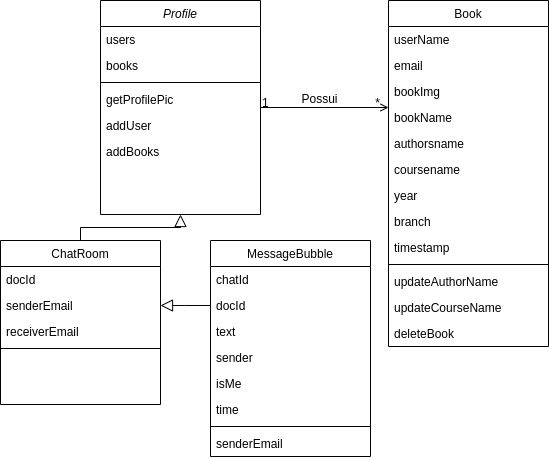

The diagram above was exported from draw.io. Its source (the exported page's mxGraphModel, read from the mxfile embedded in the PNG):
<mxGraphModel dx="1650" dy="790" grid="1" gridSize="10" guides="1" tooltips="1" connect="1" arrows="1" fold="1" page="1" pageScale="1" pageWidth="827" pageHeight="1169" math="0" shadow="0">
  <root>
    <mxCell id="WIyWlLk6GJQsqaUBKTNV-0" />
    <mxCell id="WIyWlLk6GJQsqaUBKTNV-1" parent="WIyWlLk6GJQsqaUBKTNV-0" />
    <mxCell id="zkfFHV4jXpPFQw0GAbJ--0" value="Profile" style="swimlane;fontStyle=2;align=center;verticalAlign=top;childLayout=stackLayout;horizontal=1;startSize=26;horizontalStack=0;resizeParent=1;resizeLast=0;collapsible=1;marginBottom=0;rounded=0;shadow=0;strokeWidth=1;" parent="WIyWlLk6GJQsqaUBKTNV-1" vertex="1">
      <mxGeometry x="220" y="120" width="160" height="214" as="geometry">
        <mxRectangle x="230" y="140" width="160" height="26" as="alternateBounds" />
      </mxGeometry>
    </mxCell>
    <mxCell id="zkfFHV4jXpPFQw0GAbJ--1" value="users" style="text;align=left;verticalAlign=top;spacingLeft=4;spacingRight=4;overflow=hidden;rotatable=0;points=[[0,0.5],[1,0.5]];portConstraint=eastwest;" parent="zkfFHV4jXpPFQw0GAbJ--0" vertex="1">
      <mxGeometry y="26" width="160" height="26" as="geometry" />
    </mxCell>
    <mxCell id="zkfFHV4jXpPFQw0GAbJ--2" value="books" style="text;align=left;verticalAlign=top;spacingLeft=4;spacingRight=4;overflow=hidden;rotatable=0;points=[[0,0.5],[1,0.5]];portConstraint=eastwest;rounded=0;shadow=0;html=0;" parent="zkfFHV4jXpPFQw0GAbJ--0" vertex="1">
      <mxGeometry y="52" width="160" height="26" as="geometry" />
    </mxCell>
    <mxCell id="zkfFHV4jXpPFQw0GAbJ--4" value="" style="line;html=1;strokeWidth=1;align=left;verticalAlign=middle;spacingTop=-1;spacingLeft=3;spacingRight=3;rotatable=0;labelPosition=right;points=[];portConstraint=eastwest;" parent="zkfFHV4jXpPFQw0GAbJ--0" vertex="1">
      <mxGeometry y="78" width="160" height="8" as="geometry" />
    </mxCell>
    <mxCell id="zkfFHV4jXpPFQw0GAbJ--5" value="getProfilePic" style="text;align=left;verticalAlign=top;spacingLeft=4;spacingRight=4;overflow=hidden;rotatable=0;points=[[0,0.5],[1,0.5]];portConstraint=eastwest;" parent="zkfFHV4jXpPFQw0GAbJ--0" vertex="1">
      <mxGeometry y="86" width="160" height="26" as="geometry" />
    </mxCell>
    <mxCell id="sXhJkhXUZjtewkmrbsEw-9" value="addUser" style="text;align=left;verticalAlign=top;spacingLeft=4;spacingRight=4;overflow=hidden;rotatable=0;points=[[0,0.5],[1,0.5]];portConstraint=eastwest;" parent="zkfFHV4jXpPFQw0GAbJ--0" vertex="1">
      <mxGeometry y="112" width="160" height="26" as="geometry" />
    </mxCell>
    <mxCell id="sXhJkhXUZjtewkmrbsEw-10" value="addBooks" style="text;align=left;verticalAlign=top;spacingLeft=4;spacingRight=4;overflow=hidden;rotatable=0;points=[[0,0.5],[1,0.5]];portConstraint=eastwest;" parent="zkfFHV4jXpPFQw0GAbJ--0" vertex="1">
      <mxGeometry y="138" width="160" height="26" as="geometry" />
    </mxCell>
    <mxCell id="zkfFHV4jXpPFQw0GAbJ--6" value="ChatRoom" style="swimlane;fontStyle=0;align=center;verticalAlign=top;childLayout=stackLayout;horizontal=1;startSize=26;horizontalStack=0;resizeParent=1;resizeLast=0;collapsible=1;marginBottom=0;rounded=0;shadow=0;strokeWidth=1;" parent="WIyWlLk6GJQsqaUBKTNV-1" vertex="1">
      <mxGeometry x="120" y="360" width="160" height="164" as="geometry">
        <mxRectangle x="130" y="380" width="160" height="26" as="alternateBounds" />
      </mxGeometry>
    </mxCell>
    <mxCell id="zkfFHV4jXpPFQw0GAbJ--7" value="docId" style="text;align=left;verticalAlign=top;spacingLeft=4;spacingRight=4;overflow=hidden;rotatable=0;points=[[0,0.5],[1,0.5]];portConstraint=eastwest;" parent="zkfFHV4jXpPFQw0GAbJ--6" vertex="1">
      <mxGeometry y="26" width="160" height="26" as="geometry" />
    </mxCell>
    <mxCell id="sXhJkhXUZjtewkmrbsEw-0" value="senderEmail" style="text;align=left;verticalAlign=top;spacingLeft=4;spacingRight=4;overflow=hidden;rotatable=0;points=[[0,0.5],[1,0.5]];portConstraint=eastwest;rounded=0;shadow=0;html=0;" parent="zkfFHV4jXpPFQw0GAbJ--6" vertex="1">
      <mxGeometry y="52" width="160" height="26" as="geometry" />
    </mxCell>
    <mxCell id="zkfFHV4jXpPFQw0GAbJ--8" value="receiverEmail" style="text;align=left;verticalAlign=top;spacingLeft=4;spacingRight=4;overflow=hidden;rotatable=0;points=[[0,0.5],[1,0.5]];portConstraint=eastwest;rounded=0;shadow=0;html=0;" parent="zkfFHV4jXpPFQw0GAbJ--6" vertex="1">
      <mxGeometry y="78" width="160" height="26" as="geometry" />
    </mxCell>
    <mxCell id="zkfFHV4jXpPFQw0GAbJ--9" value="" style="line;html=1;strokeWidth=1;align=left;verticalAlign=middle;spacingTop=-1;spacingLeft=3;spacingRight=3;rotatable=0;labelPosition=right;points=[];portConstraint=eastwest;" parent="zkfFHV4jXpPFQw0GAbJ--6" vertex="1">
      <mxGeometry y="104" width="160" height="8" as="geometry" />
    </mxCell>
    <mxCell id="zkfFHV4jXpPFQw0GAbJ--12" value="" style="endArrow=block;endSize=10;endFill=0;shadow=0;strokeWidth=1;rounded=0;edgeStyle=elbowEdgeStyle;elbow=vertical;" parent="WIyWlLk6GJQsqaUBKTNV-1" source="zkfFHV4jXpPFQw0GAbJ--6" target="zkfFHV4jXpPFQw0GAbJ--0" edge="1">
      <mxGeometry width="160" relative="1" as="geometry">
        <mxPoint x="200" y="203" as="sourcePoint" />
        <mxPoint x="200" y="203" as="targetPoint" />
      </mxGeometry>
    </mxCell>
    <mxCell id="zkfFHV4jXpPFQw0GAbJ--13" value="MessageBubble" style="swimlane;fontStyle=0;align=center;verticalAlign=top;childLayout=stackLayout;horizontal=1;startSize=26;horizontalStack=0;resizeParent=1;resizeLast=0;collapsible=1;marginBottom=0;rounded=0;shadow=0;strokeWidth=1;" parent="WIyWlLk6GJQsqaUBKTNV-1" vertex="1">
      <mxGeometry x="330" y="360" width="160" height="216" as="geometry">
        <mxRectangle x="340" y="380" width="170" height="26" as="alternateBounds" />
      </mxGeometry>
    </mxCell>
    <mxCell id="zkfFHV4jXpPFQw0GAbJ--14" value="chatId" style="text;align=left;verticalAlign=top;spacingLeft=4;spacingRight=4;overflow=hidden;rotatable=0;points=[[0,0.5],[1,0.5]];portConstraint=eastwest;" parent="zkfFHV4jXpPFQw0GAbJ--13" vertex="1">
      <mxGeometry y="26" width="160" height="26" as="geometry" />
    </mxCell>
    <mxCell id="sXhJkhXUZjtewkmrbsEw-1" value="docId" style="text;align=left;verticalAlign=top;spacingLeft=4;spacingRight=4;overflow=hidden;rotatable=0;points=[[0,0.5],[1,0.5]];portConstraint=eastwest;rounded=0;shadow=0;html=0;" parent="zkfFHV4jXpPFQw0GAbJ--13" vertex="1">
      <mxGeometry y="52" width="160" height="26" as="geometry" />
    </mxCell>
    <mxCell id="sXhJkhXUZjtewkmrbsEw-2" value="text" style="text;align=left;verticalAlign=top;spacingLeft=4;spacingRight=4;overflow=hidden;rotatable=0;points=[[0,0.5],[1,0.5]];portConstraint=eastwest;rounded=0;shadow=0;html=0;" parent="zkfFHV4jXpPFQw0GAbJ--13" vertex="1">
      <mxGeometry y="78" width="160" height="26" as="geometry" />
    </mxCell>
    <mxCell id="sXhJkhXUZjtewkmrbsEw-4" value="sender" style="text;align=left;verticalAlign=top;spacingLeft=4;spacingRight=4;overflow=hidden;rotatable=0;points=[[0,0.5],[1,0.5]];portConstraint=eastwest;rounded=0;shadow=0;html=0;" parent="zkfFHV4jXpPFQw0GAbJ--13" vertex="1">
      <mxGeometry y="104" width="160" height="26" as="geometry" />
    </mxCell>
    <mxCell id="sXhJkhXUZjtewkmrbsEw-3" value="isMe" style="text;align=left;verticalAlign=top;spacingLeft=4;spacingRight=4;overflow=hidden;rotatable=0;points=[[0,0.5],[1,0.5]];portConstraint=eastwest;rounded=0;shadow=0;html=0;" parent="zkfFHV4jXpPFQw0GAbJ--13" vertex="1">
      <mxGeometry y="130" width="160" height="26" as="geometry" />
    </mxCell>
    <mxCell id="sXhJkhXUZjtewkmrbsEw-6" value="time" style="text;align=left;verticalAlign=top;spacingLeft=4;spacingRight=4;overflow=hidden;rotatable=0;points=[[0,0.5],[1,0.5]];portConstraint=eastwest;rounded=0;shadow=0;html=0;" parent="zkfFHV4jXpPFQw0GAbJ--13" vertex="1">
      <mxGeometry y="156" width="160" height="26" as="geometry" />
    </mxCell>
    <mxCell id="zkfFHV4jXpPFQw0GAbJ--15" value="" style="line;html=1;strokeWidth=1;align=left;verticalAlign=middle;spacingTop=-1;spacingLeft=3;spacingRight=3;rotatable=0;labelPosition=right;points=[];portConstraint=eastwest;" parent="zkfFHV4jXpPFQw0GAbJ--13" vertex="1">
      <mxGeometry y="182" width="160" height="8" as="geometry" />
    </mxCell>
    <mxCell id="sXhJkhXUZjtewkmrbsEw-5" value="senderEmail" style="text;align=left;verticalAlign=top;spacingLeft=4;spacingRight=4;overflow=hidden;rotatable=0;points=[[0,0.5],[1,0.5]];portConstraint=eastwest;rounded=0;shadow=0;html=0;" parent="zkfFHV4jXpPFQw0GAbJ--13" vertex="1">
      <mxGeometry y="190" width="160" height="26" as="geometry" />
    </mxCell>
    <mxCell id="zkfFHV4jXpPFQw0GAbJ--16" value="" style="endArrow=block;endSize=10;endFill=0;shadow=0;strokeWidth=1;rounded=0;edgeStyle=elbowEdgeStyle;elbow=vertical;entryX=1;entryY=0.5;entryDx=0;entryDy=0;" parent="WIyWlLk6GJQsqaUBKTNV-1" source="zkfFHV4jXpPFQw0GAbJ--13" target="sXhJkhXUZjtewkmrbsEw-0" edge="1">
      <mxGeometry width="160" relative="1" as="geometry">
        <mxPoint x="210" y="373" as="sourcePoint" />
        <mxPoint x="310" y="271" as="targetPoint" />
      </mxGeometry>
    </mxCell>
    <mxCell id="zkfFHV4jXpPFQw0GAbJ--17" value="Book" style="swimlane;fontStyle=0;align=center;verticalAlign=top;childLayout=stackLayout;horizontal=1;startSize=26;horizontalStack=0;resizeParent=1;resizeLast=0;collapsible=1;marginBottom=0;rounded=0;shadow=0;strokeWidth=1;" parent="WIyWlLk6GJQsqaUBKTNV-1" vertex="1">
      <mxGeometry x="508" y="120" width="160" height="346" as="geometry">
        <mxRectangle x="550" y="140" width="160" height="26" as="alternateBounds" />
      </mxGeometry>
    </mxCell>
    <mxCell id="zkfFHV4jXpPFQw0GAbJ--18" value="userName" style="text;align=left;verticalAlign=top;spacingLeft=4;spacingRight=4;overflow=hidden;rotatable=0;points=[[0,0.5],[1,0.5]];portConstraint=eastwest;" parent="zkfFHV4jXpPFQw0GAbJ--17" vertex="1">
      <mxGeometry y="26" width="160" height="26" as="geometry" />
    </mxCell>
    <mxCell id="zkfFHV4jXpPFQw0GAbJ--19" value="email" style="text;align=left;verticalAlign=top;spacingLeft=4;spacingRight=4;overflow=hidden;rotatable=0;points=[[0,0.5],[1,0.5]];portConstraint=eastwest;rounded=0;shadow=0;html=0;" parent="zkfFHV4jXpPFQw0GAbJ--17" vertex="1">
      <mxGeometry y="52" width="160" height="26" as="geometry" />
    </mxCell>
    <mxCell id="zkfFHV4jXpPFQw0GAbJ--20" value="bookImg" style="text;align=left;verticalAlign=top;spacingLeft=4;spacingRight=4;overflow=hidden;rotatable=0;points=[[0,0.5],[1,0.5]];portConstraint=eastwest;rounded=0;shadow=0;html=0;" parent="zkfFHV4jXpPFQw0GAbJ--17" vertex="1">
      <mxGeometry y="78" width="160" height="26" as="geometry" />
    </mxCell>
    <mxCell id="zkfFHV4jXpPFQw0GAbJ--21" value="bookName" style="text;align=left;verticalAlign=top;spacingLeft=4;spacingRight=4;overflow=hidden;rotatable=0;points=[[0,0.5],[1,0.5]];portConstraint=eastwest;rounded=0;shadow=0;html=0;" parent="zkfFHV4jXpPFQw0GAbJ--17" vertex="1">
      <mxGeometry y="104" width="160" height="26" as="geometry" />
    </mxCell>
    <mxCell id="zkfFHV4jXpPFQw0GAbJ--22" value="authorsname" style="text;align=left;verticalAlign=top;spacingLeft=4;spacingRight=4;overflow=hidden;rotatable=0;points=[[0,0.5],[1,0.5]];portConstraint=eastwest;rounded=0;shadow=0;html=0;" parent="zkfFHV4jXpPFQw0GAbJ--17" vertex="1">
      <mxGeometry y="130" width="160" height="26" as="geometry" />
    </mxCell>
    <mxCell id="L-OEAspGDrfX54pn3Ec7-1" value="coursename" style="text;align=left;verticalAlign=top;spacingLeft=4;spacingRight=4;overflow=hidden;rotatable=0;points=[[0,0.5],[1,0.5]];portConstraint=eastwest;rounded=0;shadow=0;html=0;" vertex="1" parent="zkfFHV4jXpPFQw0GAbJ--17">
      <mxGeometry y="156" width="160" height="26" as="geometry" />
    </mxCell>
    <mxCell id="L-OEAspGDrfX54pn3Ec7-2" value="year&#10;" style="text;align=left;verticalAlign=top;spacingLeft=4;spacingRight=4;overflow=hidden;rotatable=0;points=[[0,0.5],[1,0.5]];portConstraint=eastwest;rounded=0;shadow=0;html=0;" vertex="1" parent="zkfFHV4jXpPFQw0GAbJ--17">
      <mxGeometry y="182" width="160" height="26" as="geometry" />
    </mxCell>
    <mxCell id="L-OEAspGDrfX54pn3Ec7-3" value="branch" style="text;align=left;verticalAlign=top;spacingLeft=4;spacingRight=4;overflow=hidden;rotatable=0;points=[[0,0.5],[1,0.5]];portConstraint=eastwest;rounded=0;shadow=0;html=0;" vertex="1" parent="zkfFHV4jXpPFQw0GAbJ--17">
      <mxGeometry y="208" width="160" height="26" as="geometry" />
    </mxCell>
    <mxCell id="L-OEAspGDrfX54pn3Ec7-0" value="timestamp&#10;" style="text;align=left;verticalAlign=top;spacingLeft=4;spacingRight=4;overflow=hidden;rotatable=0;points=[[0,0.5],[1,0.5]];portConstraint=eastwest;rounded=0;shadow=0;html=0;" vertex="1" parent="zkfFHV4jXpPFQw0GAbJ--17">
      <mxGeometry y="234" width="160" height="26" as="geometry" />
    </mxCell>
    <mxCell id="zkfFHV4jXpPFQw0GAbJ--23" value="" style="line;html=1;strokeWidth=1;align=left;verticalAlign=middle;spacingTop=-1;spacingLeft=3;spacingRight=3;rotatable=0;labelPosition=right;points=[];portConstraint=eastwest;" parent="zkfFHV4jXpPFQw0GAbJ--17" vertex="1">
      <mxGeometry y="260" width="160" height="8" as="geometry" />
    </mxCell>
    <mxCell id="zkfFHV4jXpPFQw0GAbJ--24" value="updateAuthorName" style="text;align=left;verticalAlign=top;spacingLeft=4;spacingRight=4;overflow=hidden;rotatable=0;points=[[0,0.5],[1,0.5]];portConstraint=eastwest;" parent="zkfFHV4jXpPFQw0GAbJ--17" vertex="1">
      <mxGeometry y="268" width="160" height="26" as="geometry" />
    </mxCell>
    <mxCell id="zkfFHV4jXpPFQw0GAbJ--25" value="updateCourseName" style="text;align=left;verticalAlign=top;spacingLeft=4;spacingRight=4;overflow=hidden;rotatable=0;points=[[0,0.5],[1,0.5]];portConstraint=eastwest;" parent="zkfFHV4jXpPFQw0GAbJ--17" vertex="1">
      <mxGeometry y="294" width="160" height="26" as="geometry" />
    </mxCell>
    <mxCell id="L-OEAspGDrfX54pn3Ec7-5" value="deleteBook" style="text;align=left;verticalAlign=top;spacingLeft=4;spacingRight=4;overflow=hidden;rotatable=0;points=[[0,0.5],[1,0.5]];portConstraint=eastwest;" vertex="1" parent="zkfFHV4jXpPFQw0GAbJ--17">
      <mxGeometry y="320" width="160" height="26" as="geometry" />
    </mxCell>
    <mxCell id="zkfFHV4jXpPFQw0GAbJ--26" value="" style="endArrow=open;shadow=0;strokeWidth=1;rounded=0;endFill=1;edgeStyle=elbowEdgeStyle;elbow=vertical;" parent="WIyWlLk6GJQsqaUBKTNV-1" source="zkfFHV4jXpPFQw0GAbJ--0" target="zkfFHV4jXpPFQw0GAbJ--17" edge="1">
      <mxGeometry x="0.5" y="41" relative="1" as="geometry">
        <mxPoint x="380" y="192" as="sourcePoint" />
        <mxPoint x="540" y="192" as="targetPoint" />
        <mxPoint x="-40" y="32" as="offset" />
      </mxGeometry>
    </mxCell>
    <mxCell id="zkfFHV4jXpPFQw0GAbJ--27" value="1" style="resizable=0;align=left;verticalAlign=bottom;labelBackgroundColor=none;fontSize=12;" parent="zkfFHV4jXpPFQw0GAbJ--26" connectable="0" vertex="1">
      <mxGeometry x="-1" relative="1" as="geometry">
        <mxPoint y="4" as="offset" />
      </mxGeometry>
    </mxCell>
    <mxCell id="zkfFHV4jXpPFQw0GAbJ--28" value="*" style="resizable=0;align=right;verticalAlign=bottom;labelBackgroundColor=none;fontSize=12;" parent="zkfFHV4jXpPFQw0GAbJ--26" connectable="0" vertex="1">
      <mxGeometry x="1" relative="1" as="geometry">
        <mxPoint x="-7" y="4" as="offset" />
      </mxGeometry>
    </mxCell>
    <mxCell id="zkfFHV4jXpPFQw0GAbJ--29" value="Possui" style="text;html=1;resizable=0;points=[];;align=center;verticalAlign=middle;labelBackgroundColor=none;rounded=0;shadow=0;strokeWidth=1;fontSize=12;" parent="zkfFHV4jXpPFQw0GAbJ--26" vertex="1" connectable="0">
      <mxGeometry x="0.5" y="49" relative="1" as="geometry">
        <mxPoint x="-38" y="40" as="offset" />
      </mxGeometry>
    </mxCell>
  </root>
</mxGraphModel>